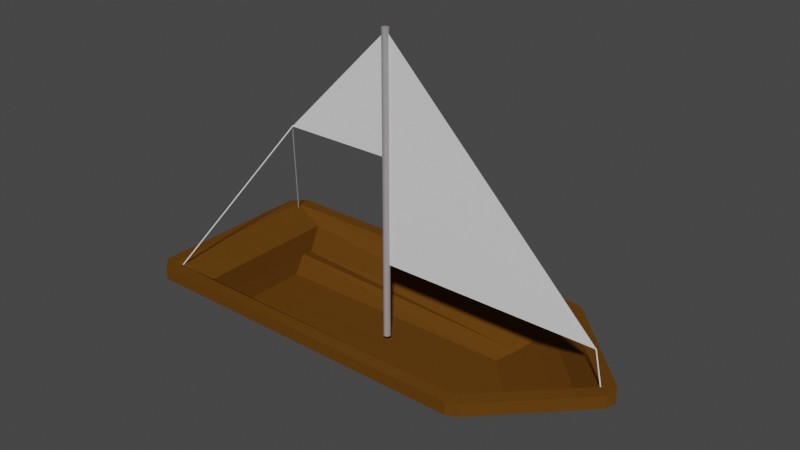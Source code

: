 # Source: boat.blend  (saved by Blender 2.91.10; exported with 4.5.12 LTS)
import bpy
from mathutils import Matrix  # noqa: F401  (used for matrix-valued properties, if any)

bpy.ops.wm.read_factory_settings(use_empty=True)
scene = bpy.context.scene
scene.name = 'Scene'

# ---- collections
col_collection = bpy.data.collections.new('Collection'); scene.collection.children.link(col_collection)

# ---- materials (node trees are filled in below, after node groups)
mat_mat_riau = bpy.data.materials.new('Matériau')
mat_mat_riau.use_transparent_shadow = False
mat_mat_riau_001 = bpy.data.materials.new('Matériau.001')
mat_mat_riau_001.use_transparent_shadow = False
mat_mat_riau_004 = bpy.data.materials.new('Matériau.004')
mat_mat_riau_004.use_transparent_shadow = False
mat_mat_riau_003 = bpy.data.materials.new('Matériau.003')
mat_mat_riau_003.use_transparent_shadow = False
mat_mat_riau_002 = bpy.data.materials.new('Matériau.002')
mat_mat_riau_002.use_transparent_shadow = False

# ---- material node trees
mat_mat_riau.use_nodes = True; mat_mat_riau.node_tree.nodes.clear()
_N = mat_mat_riau.node_tree.nodes; _L = mat_mat_riau.node_tree.links
n0 = _N.new('ShaderNodeBsdfPrincipled'); n0.name = 'Principled BSDF'; n0.location = (10, 300)
n0.distribution = 'GGX'
n0.subsurface_method = 'RANDOM_WALK_SKIN'
n0.inputs[0].default_value = (0.1201, 0.04883, 0.006456, 1.0)
n0.inputs[2].default_value = 1.0
n0.inputs[3].default_value = 1.45
n0.inputs[13].default_value = 0.0
n0.inputs[27].default_value = (0.0, 0.0, 0.0, 1.0)
n0.inputs[28].default_value = 1.0
n1 = _N.new('ShaderNodeOutputMaterial'); n1.name = 'Material Output'; n1.location = (300, 300)
_L.new(n0.outputs[0], n1.inputs[0])
n1.is_active_output = True
mat_mat_riau_001.use_nodes = True; mat_mat_riau_001.node_tree.nodes.clear()
_N = mat_mat_riau_001.node_tree.nodes; _L = mat_mat_riau_001.node_tree.links
n0 = _N.new('ShaderNodeBsdfPrincipled'); n0.name = 'Principled BSDF'; n0.location = (10, 300)
n0.distribution = 'GGX'
n0.subsurface_method = 'RANDOM_WALK_SKIN'
n0.inputs[0].default_value = (0.3259, 0.2936, 0.301, 1.0)
n0.inputs[3].default_value = 1.45
n0.inputs[27].default_value = (0.0, 0.0, 0.0, 1.0)
n0.inputs[28].default_value = 1.0
n1 = _N.new('ShaderNodeOutputMaterial'); n1.name = 'Material Output'; n1.location = (300, 300)
_L.new(n0.outputs[0], n1.inputs[0])
n1.is_active_output = True
mat_mat_riau_004.use_nodes = True; mat_mat_riau_004.node_tree.nodes.clear()
_N = mat_mat_riau_004.node_tree.nodes; _L = mat_mat_riau_004.node_tree.links
n0 = _N.new('ShaderNodeBsdfPrincipled'); n0.name = 'Principled BSDF'; n0.location = (10, 300)
n0.distribution = 'GGX'
n0.subsurface_method = 'RANDOM_WALK_SKIN'
n0.inputs[3].default_value = 1.45
n0.inputs[27].default_value = (0.0, 0.0, 0.0, 1.0)
n0.inputs[28].default_value = 1.0
n1 = _N.new('ShaderNodeOutputMaterial'); n1.name = 'Material Output'; n1.location = (300, 300)
_L.new(n0.outputs[0], n1.inputs[0])
n1.is_active_output = True
mat_mat_riau_003.use_nodes = True; mat_mat_riau_003.node_tree.nodes.clear()
_N = mat_mat_riau_003.node_tree.nodes; _L = mat_mat_riau_003.node_tree.links
n0 = _N.new('ShaderNodeBsdfPrincipled'); n0.name = 'Principled BSDF'; n0.location = (10, 300)
n0.distribution = 'GGX'
n0.subsurface_method = 'RANDOM_WALK_SKIN'
n0.inputs[3].default_value = 1.45
n0.inputs[27].default_value = (0.0, 0.0, 0.0, 1.0)
n0.inputs[28].default_value = 1.0
n1 = _N.new('ShaderNodeOutputMaterial'); n1.name = 'Material Output'; n1.location = (300, 300)
_L.new(n0.outputs[0], n1.inputs[0])
n1.is_active_output = True
mat_mat_riau_002.use_nodes = True; mat_mat_riau_002.node_tree.nodes.clear()
_N = mat_mat_riau_002.node_tree.nodes; _L = mat_mat_riau_002.node_tree.links
n0 = _N.new('ShaderNodeBsdfPrincipled'); n0.name = 'Principled BSDF'; n0.location = (10, 300)
n0.distribution = 'GGX'
n0.subsurface_method = 'RANDOM_WALK_SKIN'
n0.inputs[3].default_value = 1.45
n0.inputs[27].default_value = (0.0, 0.0, 0.0, 1.0)
n0.inputs[28].default_value = 1.0
n1 = _N.new('ShaderNodeOutputMaterial'); n1.name = 'Material Output'; n1.location = (300, 300)
_L.new(n0.outputs[0], n1.inputs[0])
n1.is_active_output = True

# ---- world
world_world = bpy.data.worlds.new('World'); scene.world = world_world
world_world.use_nodes = True; world_world.node_tree.nodes.clear()
_N = world_world.node_tree.nodes; _L = world_world.node_tree.links
n0 = _N.new('ShaderNodeOutputWorld'); n0.name = 'World Output'; n0.location = (300, 300)
n1 = _N.new('ShaderNodeBackground'); n1.name = 'Background'; n1.location = (10, 300)
n1.inputs[0].default_value = (0.05088, 0.05088, 0.05088, 1.0)
_L.new(n1.outputs[0], n0.inputs[0])
n0.is_active_output = True
world_world.color = (0.05088, 0.05088, 0.05088)
world_world.use_sun_shadow = False
world_world.sun_shadow_jitter_overblur = 0.0

# ---- meshes
me_plan = bpy.data.meshes.new('Plan')
me_plan.from_pydata([(-0.4666, -1.464, -0.684), (0.4666, -1.464, -0.684), (-0.4666, 1.561, -0.7087), (0.4666, 1.561, -0.7087), (-0.01943, 1.019, -1.255), (-0.01943, -1.019, -1.255), (0.01943, -1.019, -1.255), (0.01943, 1.019, -1.255), (-1.0, 2.0, -0.2246), (-1.0, -2.0, -0.2246), (1.0, -2.0, -0.2246), (1.0, 2.0, -0.2246), (1.048e-07, -1.906, -0.684), (-7.859e-08, 1.56, -0.7095), (1.351e-07, -3.0, -0.2246), (-5.971e-08, 2.001, -0.2246), (7.637e-08, -1.019, -1.255), (-7.637e-08, 1.019, -1.255), (-0.9993, 2.017, -0.07507), (-0.9993, -1.999, -0.07747), (0.0007154, -2.999, -0.07747), (1.001, -1.999, -0.07747), (1.001, 2.017, -0.07507), (0.0007152, 2.018, -0.07575), (-1.149, 2.001, -0.07747), (-1.149, -1.999, -0.07747), (-1.15, 2.0, -0.2246), (-1.15, -2.0, -0.2246), (1.151, -1.999, -0.07747), (1.151, 2.001, -0.07747), (1.15, -2.0, -0.2246), (1.15, 2.0, -0.2246), (-1.105, -2.105, -0.07747), (-1.106, -2.106, -0.2246), (-0.0205, -3.151, -0.1923), (-0.0205, -3.151, -0.2097), (0.02051, -3.151, -0.1923), (1.107, -2.105, -0.07747), (0.02051, -3.151, -0.2097), (1.106, -2.106, -0.2246), (0.0007152, 2.152, -0.07747), (-0.9993, 2.151, -0.07747), (-5.971e-08, 2.151, -0.2246), (-1.0, 2.15, -0.2246), (1.001, 2.151, -0.07747), (1.0, 2.15, -0.2246), (-0.1054, -3.105, -0.07747), (-0.1061, -3.106, -0.2246), (0.1068, -3.105, -0.07747), (0.1061, -3.106, -0.2246), (-0.5097, -1.51, -0.7397), (-0.5097, 1.51, -0.7397), (0.5097, -1.51, -0.7397), (0.5097, 1.51, -0.7397), (-6.804e-08, 1.51, -0.7397), (1.057e-07, -2.01, -0.7397), (-1.022, 2.0, -0.2452), (-1.022, -2.0, -0.2452), (-0.5314, 1.51, -0.7604), (-0.5314, -1.51, -0.7604), (-5.971e-08, 2.023, -0.2453), (-1.0, 2.022, -0.2453), (-0.5097, 1.531, -0.7604), (1.0, 2.022, -0.2453), (-6.804e-08, 1.532, -0.7604), (0.5097, 1.531, -0.7604), (1.022, -2.0, -0.2452), (1.022, 2.0, -0.2452), (0.5314, -1.51, -0.7604), (0.5314, 1.51, -0.7604), (-1.013, -2.013, -0.2487), (-0.01256, -3.013, -0.2487), (-0.01256, -2.022, -0.7639), (-0.5223, -1.522, -0.7639), (0.01256, -3.013, -0.2487), (1.013, -2.013, -0.2487), (0.01256, -2.022, -0.7639), (0.5223, -1.522, -0.7639), (-0.8564, 1.552, -0.1931), (-0.7231, 1.562, -0.5075), (-0.6, 1.561, -0.4808), (-0.6, -1.632, -0.5574), (-0.7333, -1.769, -0.4307), (-0.8667, -1.876, -0.3041), (1.283e-07, -2.736, -0.3041), (1.227e-07, -2.49, -0.4307), (1.149e-07, -2.213, -0.5574), (0.6, -1.632, -0.5574), (0.7333, -1.769, -0.4307), (0.8667, -1.876, -0.3041), (0.6, 1.561, -0.4808), (0.7436, 1.562, -0.5075), (0.8769, 1.552, -0.1931), (0.01026, 1.553, -0.1931), (0.01026, 1.562, -0.5075), (-6.556e-08, 1.56, -0.4809)], [], [(12, 13, 3, 1), (16, 6, 7, 17), (22, 11, 31, 29), (19, 9, 27, 25), (8, 15, 42, 43), (21, 10, 39, 37), (51, 8, 56, 58), (55, 50, 73, 72), (53, 52, 68, 69), (51, 54, 64, 62), (15, 8, 61, 60), (52, 55, 76, 77), (14, 9, 33, 47), (18, 8, 43, 41), (5, 16, 17, 4), (0, 2, 13, 12), (78, 83, 19, 18), (84, 89, 21, 20), (89, 92, 22, 21), (93, 78, 18, 23), (83, 84, 20, 19), (92, 93, 23, 22), (24, 25, 27, 26), (9, 8, 26, 27), (18, 19, 25, 24), (8, 18, 24, 26), (28, 29, 31, 30), (11, 10, 30, 31), (21, 22, 29, 28), (10, 21, 28, 30), (32, 46, 47, 33), (19, 20, 46, 32), (9, 19, 32, 33), (20, 14, 47, 46), (48, 37, 39, 49), (10, 14, 49, 39), (20, 21, 37, 48), (14, 20, 48, 49), (40, 41, 43, 42), (44, 40, 42, 45), (23, 18, 41, 40), (15, 11, 45, 42), (22, 23, 40, 44), (11, 22, 44, 45), (26, 24, 41, 43), (41, 24, 18), (8, 26, 43), (11, 45, 31), (22, 44, 29), (31, 29, 44, 45), (37, 21, 28), (39, 10, 30), (30, 28, 37, 39), (49, 47, 14), (46, 48, 20), (34, 35, 38, 36), (32, 19, 25), (33, 9, 27), (27, 25, 32, 33), (35, 34, 46, 47), (36, 38, 49, 48), (38, 35, 47, 49), (34, 36, 48, 46), (6, 16, 55, 52), (4, 17, 54, 51), (17, 7, 53, 54), (7, 6, 52, 53), (16, 5, 50, 55), (5, 4, 51, 50), (59, 58, 56, 57), (8, 9, 57, 56), (9, 50, 59, 57), (50, 51, 58, 59), (64, 65, 63, 60), (62, 64, 60, 61), (11, 15, 60, 63), (53, 11, 63, 65), (8, 51, 62, 61), (54, 53, 65, 64), (69, 68, 66, 67), (11, 53, 69, 67), (10, 11, 67, 66), (52, 10, 66, 68), (72, 73, 70, 71), (9, 14, 71, 70), (50, 9, 70, 73), (14, 55, 72, 71), (77, 76, 74, 75), (10, 52, 77, 75), (14, 10, 75, 74), (55, 14, 74, 76), (58, 62, 61, 56), (69, 65, 63, 67), (77, 68, 66, 75), (74, 71, 72, 76), (59, 73, 70, 57), (3, 13, 95, 90), (90, 95, 94, 91), (91, 94, 93, 92), (0, 12, 86, 81), (81, 86, 85, 82), (82, 85, 84, 83), (13, 2, 80, 95), (95, 80, 79, 94), (94, 79, 78, 93), (1, 3, 90, 87), (87, 90, 91, 88), (88, 91, 92, 89), (12, 1, 87, 86), (86, 87, 88, 85), (85, 88, 89, 84), (2, 0, 81, 80), (80, 81, 82, 79), (79, 82, 83, 78)])
_uv = me_plan.uv_layers.new(name='CarteUV')
_uv.uv.foreach_set('vector', [0.5, 0.02454, 0.5, 0.9755, 0.9561, 0.9699, 0.9561, 0.03006, 0.5, 0.4903, 0.5097, 0.4903, 0.5097, 0.5097, 0.5, 0.5097, 1.0, 1.0, 1.0, 1.0, 1.0, 1.0, 1.0, 1.0, 0.0, 0.0, 0.0, 0.0, 0.0, 0.0, 0.0, 0.0, 0.0, 1.0, 0.5, 1.0, 0.5, 1.0, 0.0, 1.0, 1.0, 0.0, 1.0, 0.0, 1.0, 0.0, 1.0, 0.0, 0.2451, 0.7549, 0.0, 1.0, 0.0, 1.0, 0.2451, 0.7549, 0.5, 0.2451, 0.2451, 0.2451, 0.2451, 0.2451, 0.5, 0.2451, 0.7549, 0.7549, 0.7549, 0.2451, 0.7549, 0.2451, 0.7549, 0.7549, 0.2451, 0.7549, 0.5, 0.7549, 0.5, 0.7549, 0.2451, 0.7549, 0.5, 1.0, 0.0, 1.0, 0.0, 1.0, 0.5, 1.0, 0.7549, 0.2451, 0.5, 0.2451, 0.5, 0.2451, 0.7549, 0.2451, 0.5, 0.0, 0.0, 0.0, 0.0, 0.0, 0.5, 0.0, 0.0, 1.0, 0.0, 1.0, 0.0, 1.0, 0.0, 1.0, 0.4903, 0.4903, 0.5, 0.4903, 0.5, 0.5097, 0.4903, 0.5097, 0.0439, 0.03006, 0.0439, 0.9699, 0.5, 0.9755, 0.5, 0.02454, 0.01098, 0.9925, 0.01098, 0.007514, 0.0, 0.0, 0.0, 1.0, 0.5, 0.006135, 0.989, 0.007514, 1.0, 0.0, 0.5, 0.0, 0.989, 0.007514, 0.989, 0.9925, 1.0, 1.0, 1.0, 0.0, 0.5, 0.9939, 0.01098, 0.9925, 0.0, 1.0, 0.5, 1.0, 0.01098, 0.007514, 0.5, 0.006135, 0.5, 0.0, 0.0, 0.0, 0.989, 0.9925, 0.5, 0.9939, 0.5, 1.0, 1.0, 1.0, 0.0, 1.0, 0.0, 0.0, 0.0, 0.0, 0.0, 1.0, 0.0, 0.0, 0.0, 1.0, 0.0, 1.0, 0.0, 0.0, 0.0, 1.0, 0.0, 0.0, 0.0, 0.0, 0.0, 1.0, 0.0, 1.0, 0.0, 1.0, 0.0, 1.0, 0.0, 1.0, 1.0, 0.0, 1.0, 1.0, 1.0, 1.0, 1.0, 0.0, 1.0, 1.0, 1.0, 0.0, 1.0, 0.0, 1.0, 1.0, 1.0, 0.0, 1.0, 1.0, 1.0, 1.0, 1.0, 0.0, 1.0, 0.0, 1.0, 0.0, 1.0, 0.0, 1.0, 0.0, 0.0, 0.0, 0.5, 0.0, 0.5, 0.0, 0.0, 0.0, 0.0, 0.0, 0.5, 0.0, 0.5, 0.0, 0.0, 0.0, 0.0, 0.0, 0.0, 0.0, 0.0, 0.0, 0.0, 0.0, 0.5, 0.0, 0.5, 0.0, 0.5, 0.0, 0.5, 0.0, 0.5, 0.0, 1.0, 0.0, 1.0, 0.0, 0.5, 0.0, 1.0, 0.0, 0.5, 0.0, 0.5, 0.0, 1.0, 0.0, 0.5, 0.0, 1.0, 0.0, 1.0, 0.0, 0.5, 0.0, 0.5, 0.0, 0.5, 0.0, 0.5, 0.0, 0.5, 0.0, 0.5, 1.0, 0.0, 1.0, 0.0, 1.0, 0.5, 1.0, 1.0, 1.0, 0.5, 1.0, 0.5, 1.0, 1.0, 1.0, 0.5, 1.0, 0.0, 1.0, 0.0, 1.0, 0.5, 1.0, 0.5, 1.0, 1.0, 1.0, 1.0, 1.0, 0.5, 1.0, 1.0, 1.0, 0.5, 1.0, 0.5, 1.0, 1.0, 1.0, 1.0, 1.0, 1.0, 1.0, 1.0, 1.0, 1.0, 1.0, 0.0, 1.0, 0.0, 1.0, 0.0, 1.0, 0.0, 1.0, 0.0, 0.0, 0.0, 0.0, 0.0, 0.0, 0.0, 0.0, 0.0, 0.0, 0.0, 0.0, 1.0, 1.0, 1.0, 1.0, 1.0, 1.0, 1.0, 1.0, 1.0, 1.0, 1.0, 1.0, 1.0, 1.0, 1.0, 1.0, 1.0, 1.0, 1.0, 1.0, 1.0, 0.0, 1.0, 0.0, 1.0, 0.0, 1.0, 0.0, 1.0, 0.0, 1.0, 0.0, 1.0, 0.0, 1.0, 0.0, 1.0, 0.0, 1.0, 0.0, 0.5, 0.0, 0.5, 0.0, 0.5, 0.0, 0.5, 0.0, 0.5, 0.0, 0.5, 0.0, 0.5, 0.0, 0.5, 0.0, 0.5, 0.0, 0.5, 0.0, 0.0, 0.0, 0.0, 0.0, 0.0, 0.0, 0.0, 0.0, 0.0, 0.0, 0.0, 0.0, 0.0, 0.0, 0.0, 0.0, 0.0, 0.0, 0.0, 0.0, 0.5, 0.0, 0.5, 0.0, 0.5, 0.0, 0.5, 0.0, 0.5, 0.0, 0.5, 0.0, 0.5, 0.0, 0.5, 0.0, 0.5, 0.0, 0.5, 0.0, 0.5, 0.0, 0.5, 0.0, 0.5, 0.0, 0.5, 0.0, 0.5, 0.0, 0.5, 0.0, 0.5097, 0.4903, 0.5, 0.4903, 0.5, 0.2451, 0.7549, 0.2451, 0.4903, 0.5097, 0.5, 0.5097, 0.5, 0.7549, 0.2451, 0.7549, 0.5, 0.5097, 0.5097, 0.5097, 0.7549, 0.7549, 0.5, 0.7549, 0.5097, 0.5097, 0.5097, 0.4903, 0.7549, 0.2451, 0.7549, 0.7549, 0.5, 0.4903, 0.4903, 0.4903, 0.2451, 0.2451, 0.5, 0.2451, 0.4903, 0.4903, 0.4903, 0.5097, 0.2451, 0.7549, 0.2451, 0.2451, 0.2451, 0.2451, 0.2451, 0.7549, 0.0, 1.0, 0.0, 0.0, 0.0, 1.0, 0.0, 0.0, 0.0, 0.0, 0.0, 1.0, 0.0, 0.0, 0.2451, 0.2451, 0.2451, 0.2451, 0.0, 0.0, 0.2451, 0.2451, 0.2451, 0.7549, 0.2451, 0.7549, 0.2451, 0.2451, 0.5, 0.7549, 0.7549, 0.7549, 1.0, 1.0, 0.5, 1.0, 0.2451, 0.7549, 0.5, 0.7549, 0.5, 1.0, 0.0, 1.0, 1.0, 1.0, 0.5, 1.0, 0.5, 1.0, 1.0, 1.0, 0.7549, 0.7549, 1.0, 1.0, 1.0, 1.0, 0.7549, 0.7549, 0.0, 1.0, 0.2451, 0.7549, 0.2451, 0.7549, 0.0, 1.0, 0.5, 0.7549, 0.7549, 0.7549, 0.7549, 0.7549, 0.5, 0.7549, 0.7549, 0.7549, 0.7549, 0.2451, 1.0, 0.0, 1.0, 1.0, 1.0, 1.0, 0.7549, 0.7549, 0.7549, 0.7549, 1.0, 1.0, 1.0, 0.0, 1.0, 1.0, 1.0, 1.0, 1.0, 0.0, 0.7549, 0.2451, 1.0, 0.0, 1.0, 0.0, 0.7549, 0.2451, 0.5, 0.2451, 0.2451, 0.2451, 0.0, 0.0, 0.5, 0.0, 0.0, 0.0, 0.5, 0.0, 0.5, 0.0, 0.0, 0.0, 0.2451, 0.2451, 0.0, 0.0, 0.0, 0.0, 0.2451, 0.2451, 0.5, 0.0, 0.5, 0.2451, 0.5, 0.2451, 0.5, 0.0, 0.7549, 0.2451, 0.5, 0.2451, 0.5, 0.0, 1.0, 0.0, 1.0, 0.0, 0.7549, 0.2451, 0.7549, 0.2451, 1.0, 0.0, 0.5, 0.0, 1.0, 0.0, 1.0, 0.0, 0.5, 0.0, 0.5, 0.2451, 0.5, 0.0, 0.5, 0.0, 0.5, 0.2451, 0.2451, 0.7549, 0.2451, 0.7549, 0.0, 1.0, 0.0, 1.0, 0.7549, 0.7549, 0.7549, 0.7549, 1.0, 1.0, 1.0, 1.0, 0.7549, 0.2451, 0.7549, 0.2451, 1.0, 0.0, 1.0, 0.0, 0.5, 0.0, 0.5, 0.0, 0.5, 0.2451, 0.5, 0.2451, 0.2451, 0.2451, 0.2451, 0.2451, 0.0, 0.0, 0.0, 0.0, 0.9561, 0.9699, 0.5, 0.9755, 0.5, 0.9816, 0.9671, 0.9775, 0.9671, 0.9775, 0.5, 0.9816, 0.5, 0.9877, 0.978, 0.985, 0.978, 0.985, 0.5, 0.9877, 0.5, 0.9939, 0.989, 0.9925, 0.0439, 0.03006, 0.5, 0.02454, 0.5, 0.01841, 0.03293, 0.02254, 0.03293, 0.02254, 0.5, 0.01841, 0.5, 0.01227, 0.02195, 0.01503, 0.02195, 0.01503, 0.5, 0.01227, 0.5, 0.006135, 0.01098, 0.007514, 0.5, 0.9755, 0.0439, 0.9699, 0.03293, 0.9775, 0.5, 0.9816, 0.5, 0.9816, 0.03293, 0.9775, 0.02195, 0.985, 0.5, 0.9877, 0.5, 0.9877, 0.02195, 0.985, 0.01098, 0.9925, 0.5, 0.9939, 0.9561, 0.03006, 0.9561, 0.9699, 0.9671, 0.9775, 0.9671, 0.02254, 0.9671, 0.02254, 0.9671, 0.9775, 0.978, 0.985, 0.978, 0.01503, 0.978, 0.01503, 0.978, 0.985, 0.989, 0.9925, 0.989, 0.007514, 0.5, 0.02454, 0.9561, 0.03006, 0.9671, 0.02254, 0.5, 0.01841, 0.5, 0.01841, 0.9671, 0.02254, 0.978, 0.01503, 0.5, 0.01227, 0.5, 0.01227, 0.978, 0.01503, 0.989, 0.007514, 0.5, 0.006135, 0.0439, 0.9699, 0.0439, 0.03006, 0.03293, 0.02254, 0.03293, 0.9775, 0.03293, 0.9775, 0.03293, 0.02254, 0.02195, 0.01503, 0.02195, 0.985, 0.02195, 0.985, 0.02195, 0.01503, 0.01098, 0.007514, 0.01098, 0.9925])
me_plan.materials.append(mat_mat_riau)
me_plan.update()
me_cylindre = bpy.data.meshes.new('Cylindre')
me_cylindre.from_pydata([(0.0, 1.0, -1.0), (0.0, 1.0, 84.67), (0.1951, 0.9808, -1.0), (0.1951, 0.9808, 84.67), (0.3827, 0.9239, -1.0), (0.3827, 0.9239, 84.67), (0.5556, 0.8315, -1.0), (0.5556, 0.8315, 84.67), (0.7071, 0.7071, -1.0), (0.7071, 0.7071, 84.67), (0.8315, 0.5556, -1.0), (0.8315, 0.5556, 84.67), (0.9239, 0.3827, -1.0), (0.9239, 0.3827, 84.67), (0.9808, 0.1951, -1.0), (0.9808, 0.1951, 84.67), (1.0, 0.0, -1.0), (1.0, 0.0, 84.67), (0.9808, -0.1951, -1.0), (0.9808, -0.1951, 84.67), (0.9239, -0.3827, -1.0), (0.9239, -0.3827, 84.67), (0.8315, -0.5556, -1.0), (0.8315, -0.5556, 84.67), (0.7071, -0.7071, -1.0), (0.7071, -0.7071, 84.67), (0.5556, -0.8315, -1.0), (0.5556, -0.8315, 84.67), (0.3827, -0.9239, -1.0), (0.3827, -0.9239, 84.67), (0.1951, -0.9808, -1.0), (0.1951, -0.9808, 84.67), (0.0, -1.0, -1.0), (0.0, -1.0, 84.67), (-0.1951, -0.9808, -1.0), (-0.1951, -0.9808, 84.67), (-0.3827, -0.9239, -1.0), (-0.3827, -0.9239, 84.67), (-0.5556, -0.8315, -1.0), (-0.5556, -0.8315, 84.67), (-0.7071, -0.7071, -1.0), (-0.7071, -0.7071, 84.67), (-0.8315, -0.5556, -1.0), (-0.8315, -0.5556, 84.67), (-0.9239, -0.3827, -1.0), (-0.9239, -0.3827, 84.67), (-0.9808, -0.1951, -1.0), (-0.9808, -0.1951, 84.67), (-1.0, 0.0, -1.0), (-1.0, 0.0, 84.67), (-0.9808, 0.1951, -1.0), (-0.9808, 0.1951, 84.67), (-0.9239, 0.3827, -1.0), (-0.9239, 0.3827, 84.67), (-0.8315, 0.5556, -1.0), (-0.8315, 0.5556, 84.67), (-0.7071, 0.7071, -1.0), (-0.7071, 0.7071, 84.67), (-0.5556, 0.8315, -1.0), (-0.5556, 0.8315, 84.67), (-0.3827, 0.9239, -1.0), (-0.3827, 0.9239, 84.67), (-0.1951, 0.9808, -1.0), (-0.1951, 0.9808, 84.67)], [], [(0, 1, 3, 2), (2, 3, 5, 4), (4, 5, 7, 6), (6, 7, 9, 8), (8, 9, 11, 10), (10, 11, 13, 12), (12, 13, 15, 14), (14, 15, 17, 16), (16, 17, 19, 18), (18, 19, 21, 20), (20, 21, 23, 22), (22, 23, 25, 24), (24, 25, 27, 26), (26, 27, 29, 28), (28, 29, 31, 30), (30, 31, 33, 32), (32, 33, 35, 34), (34, 35, 37, 36), (36, 37, 39, 38), (38, 39, 41, 40), (40, 41, 43, 42), (42, 43, 45, 44), (44, 45, 47, 46), (46, 47, 49, 48), (48, 49, 51, 50), (50, 51, 53, 52), (52, 53, 55, 54), (54, 55, 57, 56), (56, 57, 59, 58), (58, 59, 61, 60), (3, 1, 63, 61, 59, 57, 55, 53, 51, 49, 47, 45, 43, 41, 39, 37, 35, 33, 31, 29, 27, 25, 23, 21, 19, 17, 15, 13, 11, 9, 7, 5), (60, 61, 63, 62), (62, 63, 1, 0), (0, 2, 4, 6, 8, 10, 12, 14, 16, 18, 20, 22, 24, 26, 28, 30, 32, 34, 36, 38, 40, 42, 44, 46, 48, 50, 52, 54, 56, 58, 60, 62)])
_uv = me_cylindre.uv_layers.new(name='CarteUV')
_uv.uv.foreach_set('vector', [1.0, 0.5, 1.0, 1.0, 0.9688, 1.0, 0.9688, 0.5, 0.9688, 0.5, 0.9688, 1.0, 0.9375, 1.0, 0.9375, 0.5, 0.9375, 0.5, 0.9375, 1.0, 0.9062, 1.0, 0.9062, 0.5, 0.9062, 0.5, 0.9062, 1.0, 0.875, 1.0, 0.875, 0.5, 0.875, 0.5, 0.875, 1.0, 0.8438, 1.0, 0.8438, 0.5, 0.8438, 0.5, 0.8438, 1.0, 0.8125, 1.0, 0.8125, 0.5, 0.8125, 0.5, 0.8125, 1.0, 0.7812, 1.0, 0.7812, 0.5, 0.7812, 0.5, 0.7812, 1.0, 0.75, 1.0, 0.75, 0.5, 0.75, 0.5, 0.75, 1.0, 0.7188, 1.0, 0.7188, 0.5, 0.7188, 0.5, 0.7188, 1.0, 0.6875, 1.0, 0.6875, 0.5, 0.6875, 0.5, 0.6875, 1.0, 0.6562, 1.0, 0.6562, 0.5, 0.6562, 0.5, 0.6562, 1.0, 0.625, 1.0, 0.625, 0.5, 0.625, 0.5, 0.625, 1.0, 0.5938, 1.0, 0.5938, 0.5, 0.5938, 0.5, 0.5938, 1.0, 0.5625, 1.0, 0.5625, 0.5, 0.5625, 0.5, 0.5625, 1.0, 0.5312, 1.0, 0.5312, 0.5, 0.5312, 0.5, 0.5312, 1.0, 0.5, 1.0, 0.5, 0.5, 0.5, 0.5, 0.5, 1.0, 0.4688, 1.0, 0.4688, 0.5, 0.4688, 0.5, 0.4688, 1.0, 0.4375, 1.0, 0.4375, 0.5, 0.4375, 0.5, 0.4375, 1.0, 0.4062, 1.0, 0.4062, 0.5, 0.4062, 0.5, 0.4062, 1.0, 0.375, 1.0, 0.375, 0.5, 0.375, 0.5, 0.375, 1.0, 0.3438, 1.0, 0.3438, 0.5, 0.3438, 0.5, 0.3438, 1.0, 0.3125, 1.0, 0.3125, 0.5, 0.3125, 0.5, 0.3125, 1.0, 0.2812, 1.0, 0.2812, 0.5, 0.2812, 0.5, 0.2812, 1.0, 0.25, 1.0, 0.25, 0.5, 0.25, 0.5, 0.25, 1.0, 0.2188, 1.0, 0.2188, 0.5, 0.2188, 0.5, 0.2188, 1.0, 0.1875, 1.0, 0.1875, 0.5, 0.1875, 0.5, 0.1875, 1.0, 0.1562, 1.0, 0.1562, 0.5, 0.1562, 0.5, 0.1562, 1.0, 0.125, 1.0, 0.125, 0.5, 0.125, 0.5, 0.125, 1.0, 0.09375, 1.0, 0.09375, 0.5, 0.09375, 0.5, 0.09375, 1.0, 0.0625, 1.0, 0.0625, 0.5, 0.2968, 0.4854, 0.25, 0.49, 0.2032, 0.4854, 0.1582, 0.4717, 0.1167, 0.4496, 0.08029, 0.4197, 0.05045, 0.3833, 0.02827, 0.3418, 0.01461, 0.2968, 0.01, 0.25, 0.01461, 0.2032, 0.02827, 0.1582, 0.05045, 0.1167, 0.08029, 0.08029, 0.1167, 0.05045, 0.1582, 0.02827, 0.2032, 0.01461, 0.25, 0.01, 0.2968, 0.01461, 0.3418, 0.02827, 0.3833, 0.05045, 0.4197, 0.08029, 0.4496, 0.1167, 0.4717, 0.1582, 0.4854, 0.2032, 0.49, 0.25, 0.4854, 0.2968, 0.4717, 0.3418, 0.4496, 0.3833, 0.4197, 0.4197, 0.3833, 0.4496, 0.3418, 0.4717, 0.0625, 0.5, 0.0625, 1.0, 0.03125, 1.0, 0.03125, 0.5, 0.03125, 0.5, 0.03125, 1.0, 0.0, 1.0, 0.0, 0.5, 0.75, 0.49, 0.7968, 0.4854, 0.8418, 0.4717, 0.8833, 0.4496, 0.9197, 0.4197, 0.9496, 0.3833, 0.9717, 0.3418, 0.9854, 0.2968, 0.99, 0.25, 0.9854, 0.2032, 0.9717, 0.1582, 0.9496, 0.1167, 0.9197, 0.08029, 0.8833, 0.05045, 0.8418, 0.02827, 0.7968, 0.01461, 0.75, 0.01, 0.7032, 0.01461, 0.6582, 0.02827, 0.6167, 0.05045, 0.5803, 0.08029, 0.5504, 0.1167, 0.5283, 0.1582, 0.5146, 0.2032, 0.51, 0.25, 0.5146, 0.2968, 0.5283, 0.3418, 0.5504, 0.3833, 0.5803, 0.4197, 0.6167, 0.4496, 0.6582, 0.4717, 0.7032, 0.4854])
me_cylindre.materials.append(mat_mat_riau_001)
me_cylindre.update()
me_plan_001 = bpy.data.meshes.new('Plan.001')
me_plan_001.from_pydata([(-1.0, -1.0, 0.0), (1.0, -1.0, 0.0), (-1.0, 1.0, 0.0)], [], [(2, 1, 0)])
_uv = me_plan_001.uv_layers.new(name='CarteUV')
_uv.uv.foreach_set('vector', [0.0, 0.0, 0.0, 0.0, 0.0, 0.0])
me_plan_001.update()
me_plan_002 = bpy.data.meshes.new('Plan.002')
me_plan_002.from_pydata([(-1.0, -1.0, 0.0), (1.0, -1.0, 0.0), (-1.0, 1.0, 0.0)], [], [(2, 1, 0)])
_uv = me_plan_002.uv_layers.new(name='CarteUV')
_uv.uv.foreach_set('vector', [0.0, 0.0, 0.0, 0.0, 0.0, 0.0])
me_plan_002.update()
me_cylindre_002 = bpy.data.meshes.new('Cylindre.002')
me_cylindre_002.from_pydata([(0.0, 0.5, -4.193), (-0.09747, 0.5, 33.3), (0.09755, 0.4904, -4.193), (7.173e-05, 0.4904, 33.3), (0.1913, 0.4619, -4.193), (0.09387, 0.4619, 33.3), (0.2778, 0.4157, -4.193), (0.1803, 0.4157, 33.3), (0.3536, 0.3536, -4.193), (0.2561, 0.3536, 33.3), (0.4157, 0.2778, -4.193), (0.3183, 0.2778, 33.3), (0.4619, 0.1913, -4.193), (0.3645, 0.1913, 33.3), (0.4904, 0.09755, -4.193), (0.3929, 0.09755, 33.3), (0.5, 0.0, -4.193), (0.4025, 0.0, 33.3), (0.4904, -0.09755, -4.193), (0.3929, -0.09755, 33.3), (0.4619, -0.1913, -4.193), (0.3645, -0.1913, 33.3), (0.4157, -0.2778, -4.193), (0.3183, -0.2778, 33.3), (0.3536, -0.3536, -4.193), (0.2561, -0.3536, 33.3), (0.2778, -0.4157, -4.193), (0.1803, -0.4157, 33.3), (0.1913, -0.4619, -4.193), (0.09387, -0.4619, 33.3), (0.09755, -0.4904, -4.193), (7.173e-05, -0.4904, 33.3), (0.0, -0.5, -4.193), (-0.09747, -0.5, 33.3), (-0.09755, -0.4904, -4.193), (-0.195, -0.4904, 33.3), (-0.1913, -0.4619, -4.193), (-0.2888, -0.4619, 33.3), (-0.2778, -0.4157, -4.193), (-0.3753, -0.4157, 33.3), (-0.3536, -0.3536, -4.193), (-0.451, -0.3536, 33.3), (-0.4157, -0.2778, -4.193), (-0.5132, -0.2778, 33.3), (-0.4619, -0.1913, -4.193), (-0.5594, -0.1913, 33.3), (-0.4904, -0.09755, -4.193), (-0.5879, -0.09755, 33.3), (-0.5, 0.0, -4.193), (-0.5975, 0.0, 33.3), (-0.4904, 0.09755, -4.193), (-0.5879, 0.09755, 33.3), (-0.4619, 0.1913, -4.193), (-0.5594, 0.1913, 33.3), (-0.4157, 0.2778, -4.193), (-0.5132, 0.2778, 33.3), (-0.3536, 0.3536, -4.193), (-0.451, 0.3536, 33.3), (-0.2778, 0.4157, -4.193), (-0.3753, 0.4157, 33.3), (-0.1913, 0.4619, -4.193), (-0.2888, 0.4619, 33.3), (-0.09755, 0.4904, -4.193), (-0.195, 0.4904, 33.3)], [], [(0, 1, 3, 2), (2, 3, 5, 4), (4, 5, 7, 6), (6, 7, 9, 8), (8, 9, 11, 10), (10, 11, 13, 12), (12, 13, 15, 14), (14, 15, 17, 16), (16, 17, 19, 18), (18, 19, 21, 20), (20, 21, 23, 22), (22, 23, 25, 24), (24, 25, 27, 26), (26, 27, 29, 28), (28, 29, 31, 30), (30, 31, 33, 32), (32, 33, 35, 34), (34, 35, 37, 36), (36, 37, 39, 38), (38, 39, 41, 40), (40, 41, 43, 42), (42, 43, 45, 44), (44, 45, 47, 46), (46, 47, 49, 48), (48, 49, 51, 50), (50, 51, 53, 52), (52, 53, 55, 54), (54, 55, 57, 56), (56, 57, 59, 58), (58, 59, 61, 60), (3, 1, 63, 61, 59, 57, 55, 53, 51, 49, 47, 45, 43, 41, 39, 37, 35, 33, 31, 29, 27, 25, 23, 21, 19, 17, 15, 13, 11, 9, 7, 5), (60, 61, 63, 62), (62, 63, 1, 0), (0, 2, 4, 6, 8, 10, 12, 14, 16, 18, 20, 22, 24, 26, 28, 30, 32, 34, 36, 38, 40, 42, 44, 46, 48, 50, 52, 54, 56, 58, 60, 62)])
_uv = me_cylindre_002.uv_layers.new(name='CarteUV')
_uv.uv.foreach_set('vector', [1.0, 0.5, 1.0, 1.0, 0.9688, 1.0, 0.9688, 0.5, 0.9688, 0.5, 0.9688, 1.0, 0.9375, 1.0, 0.9375, 0.5, 0.9375, 0.5, 0.9375, 1.0, 0.9062, 1.0, 0.9062, 0.5, 0.9062, 0.5, 0.9062, 1.0, 0.875, 1.0, 0.875, 0.5, 0.875, 0.5, 0.875, 1.0, 0.8438, 1.0, 0.8438, 0.5, 0.8438, 0.5, 0.8438, 1.0, 0.8125, 1.0, 0.8125, 0.5, 0.8125, 0.5, 0.8125, 1.0, 0.7812, 1.0, 0.7812, 0.5, 0.7812, 0.5, 0.7812, 1.0, 0.75, 1.0, 0.75, 0.5, 0.75, 0.5, 0.75, 1.0, 0.7188, 1.0, 0.7188, 0.5, 0.7188, 0.5, 0.7188, 1.0, 0.6875, 1.0, 0.6875, 0.5, 0.6875, 0.5, 0.6875, 1.0, 0.6562, 1.0, 0.6562, 0.5, 0.6562, 0.5, 0.6562, 1.0, 0.625, 1.0, 0.625, 0.5, 0.625, 0.5, 0.625, 1.0, 0.5938, 1.0, 0.5938, 0.5, 0.5938, 0.5, 0.5938, 1.0, 0.5625, 1.0, 0.5625, 0.5, 0.5625, 0.5, 0.5625, 1.0, 0.5312, 1.0, 0.5312, 0.5, 0.5312, 0.5, 0.5312, 1.0, 0.5, 1.0, 0.5, 0.5, 0.5, 0.5, 0.5, 1.0, 0.4688, 1.0, 0.4688, 0.5, 0.4688, 0.5, 0.4688, 1.0, 0.4375, 1.0, 0.4375, 0.5, 0.4375, 0.5, 0.4375, 1.0, 0.4062, 1.0, 0.4062, 0.5, 0.4062, 0.5, 0.4062, 1.0, 0.375, 1.0, 0.375, 0.5, 0.375, 0.5, 0.375, 1.0, 0.3438, 1.0, 0.3438, 0.5, 0.3438, 0.5, 0.3438, 1.0, 0.3125, 1.0, 0.3125, 0.5, 0.3125, 0.5, 0.3125, 1.0, 0.2812, 1.0, 0.2812, 0.5, 0.2812, 0.5, 0.2812, 1.0, 0.25, 1.0, 0.25, 0.5, 0.25, 0.5, 0.25, 1.0, 0.2188, 1.0, 0.2188, 0.5, 0.2188, 0.5, 0.2188, 1.0, 0.1875, 1.0, 0.1875, 0.5, 0.1875, 0.5, 0.1875, 1.0, 0.1562, 1.0, 0.1562, 0.5, 0.1562, 0.5, 0.1562, 1.0, 0.125, 1.0, 0.125, 0.5, 0.125, 0.5, 0.125, 1.0, 0.09375, 1.0, 0.09375, 0.5, 0.09375, 0.5, 0.09375, 1.0, 0.0625, 1.0, 0.0625, 0.5, 0.2968, 0.4854, 0.25, 0.49, 0.2032, 0.4854, 0.1582, 0.4717, 0.1167, 0.4496, 0.08029, 0.4197, 0.05045, 0.3833, 0.02827, 0.3418, 0.01461, 0.2968, 0.01, 0.25, 0.01461, 0.2032, 0.02827, 0.1582, 0.05045, 0.1167, 0.08029, 0.08029, 0.1167, 0.05045, 0.1582, 0.02827, 0.2032, 0.01461, 0.25, 0.01, 0.2968, 0.01461, 0.3418, 0.02827, 0.3833, 0.05045, 0.4197, 0.08029, 0.4496, 0.1167, 0.4717, 0.1582, 0.4854, 0.2032, 0.49, 0.25, 0.4854, 0.2968, 0.4717, 0.3418, 0.4496, 0.3833, 0.4197, 0.4197, 0.3833, 0.4496, 0.3418, 0.4717, 0.0625, 0.5, 0.0625, 1.0, 0.03125, 1.0, 0.03125, 0.5, 0.03125, 0.5, 0.03125, 1.0, 0.0, 1.0, 0.0, 0.5, 0.75, 0.49, 0.7968, 0.4854, 0.8418, 0.4717, 0.8833, 0.4496, 0.9197, 0.4197, 0.9496, 0.3833, 0.9717, 0.3418, 0.9854, 0.2968, 0.99, 0.25, 0.9854, 0.2032, 0.9717, 0.1582, 0.9496, 0.1167, 0.9197, 0.08029, 0.8833, 0.05045, 0.8418, 0.02827, 0.7968, 0.01461, 0.75, 0.01, 0.7032, 0.01461, 0.6582, 0.02827, 0.6167, 0.05045, 0.5803, 0.08029, 0.5504, 0.1167, 0.5283, 0.1582, 0.5146, 0.2032, 0.51, 0.25, 0.5146, 0.2968, 0.5283, 0.3418, 0.5504, 0.3833, 0.5803, 0.4197, 0.6167, 0.4496, 0.6582, 0.4717, 0.7032, 0.4854])
me_cylindre_002.materials.append(mat_mat_riau_004)
me_cylindre_002.update()
me_cylindre_003 = bpy.data.meshes.new('Cylindre.003')
me_cylindre_003.from_pydata([(0.0, 0.5, -137.2), (-0.09747, 0.5, 33.3), (0.09755, 0.4904, -137.2), (7.173e-05, 0.4904, 33.3), (0.1913, 0.4619, -137.2), (0.09387, 0.4619, 33.3), (0.2778, 0.4157, -137.2), (0.1803, 0.4157, 33.3), (0.3536, 0.3536, -137.2), (0.2561, 0.3536, 33.3), (0.4157, 0.2778, -137.2), (0.3183, 0.2778, 33.3), (0.4619, 0.1913, -137.2), (0.3645, 0.1913, 33.3), (0.4904, 0.09754, -137.2), (0.3929, 0.09755, 33.3), (0.5, -2.384e-07, -137.2), (0.4025, 0.0, 33.3), (0.4904, -0.09755, -137.2), (0.3929, -0.09755, 33.3), (0.4619, -0.1913, -137.2), (0.3645, -0.1913, 33.3), (0.4157, -0.2778, -137.2), (0.3183, -0.2778, 33.3), (0.3536, -0.3536, -137.2), (0.2561, -0.3536, 33.3), (0.2778, -0.4157, -137.2), (0.1803, -0.4157, 33.3), (0.1913, -0.4619, -137.2), (0.09387, -0.4619, 33.3), (0.09755, -0.4904, -137.2), (7.173e-05, -0.4904, 33.3), (0.0, -0.5, -137.2), (-0.09747, -0.5, 33.3), (-0.09755, -0.4904, -137.2), (-0.195, -0.4904, 33.3), (-0.1913, -0.4619, -137.2), (-0.2888, -0.4619, 33.3), (-0.2778, -0.4157, -137.2), (-0.3753, -0.4157, 33.3), (-0.3536, -0.3536, -137.2), (-0.451, -0.3536, 33.3), (-0.4157, -0.2778, -137.2), (-0.5132, -0.2778, 33.3), (-0.4619, -0.1913, -137.2), (-0.5594, -0.1913, 33.3), (-0.4904, -0.09755, -137.2), (-0.5879, -0.09755, 33.3), (-0.5, -2.384e-07, -137.2), (-0.5975, 0.0, 33.3), (-0.4904, 0.09754, -137.2), (-0.5879, 0.09755, 33.3), (-0.4619, 0.1913, -137.2), (-0.5594, 0.1913, 33.3), (-0.4157, 0.2778, -137.2), (-0.5132, 0.2778, 33.3), (-0.3536, 0.3536, -137.2), (-0.451, 0.3536, 33.3), (-0.2778, 0.4157, -137.2), (-0.3753, 0.4157, 33.3), (-0.1913, 0.4619, -137.2), (-0.2888, 0.4619, 33.3), (-0.09755, 0.4904, -137.2), (-0.195, 0.4904, 33.3)], [], [(0, 1, 3, 2), (2, 3, 5, 4), (4, 5, 7, 6), (6, 7, 9, 8), (8, 9, 11, 10), (10, 11, 13, 12), (12, 13, 15, 14), (14, 15, 17, 16), (16, 17, 19, 18), (18, 19, 21, 20), (20, 21, 23, 22), (22, 23, 25, 24), (24, 25, 27, 26), (26, 27, 29, 28), (28, 29, 31, 30), (30, 31, 33, 32), (32, 33, 35, 34), (34, 35, 37, 36), (36, 37, 39, 38), (38, 39, 41, 40), (40, 41, 43, 42), (42, 43, 45, 44), (44, 45, 47, 46), (46, 47, 49, 48), (48, 49, 51, 50), (50, 51, 53, 52), (52, 53, 55, 54), (54, 55, 57, 56), (56, 57, 59, 58), (58, 59, 61, 60), (3, 1, 63, 61, 59, 57, 55, 53, 51, 49, 47, 45, 43, 41, 39, 37, 35, 33, 31, 29, 27, 25, 23, 21, 19, 17, 15, 13, 11, 9, 7, 5), (60, 61, 63, 62), (62, 63, 1, 0), (0, 2, 4, 6, 8, 10, 12, 14, 16, 18, 20, 22, 24, 26, 28, 30, 32, 34, 36, 38, 40, 42, 44, 46, 48, 50, 52, 54, 56, 58, 60, 62)])
_uv = me_cylindre_003.uv_layers.new(name='CarteUV')
_uv.uv.foreach_set('vector', [1.0, 0.5, 1.0, 1.0, 0.9688, 1.0, 0.9688, 0.5, 0.9688, 0.5, 0.9688, 1.0, 0.9375, 1.0, 0.9375, 0.5, 0.9375, 0.5, 0.9375, 1.0, 0.9062, 1.0, 0.9062, 0.5, 0.9062, 0.5, 0.9062, 1.0, 0.875, 1.0, 0.875, 0.5, 0.875, 0.5, 0.875, 1.0, 0.8438, 1.0, 0.8438, 0.5, 0.8438, 0.5, 0.8438, 1.0, 0.8125, 1.0, 0.8125, 0.5, 0.8125, 0.5, 0.8125, 1.0, 0.7812, 1.0, 0.7812, 0.5, 0.7812, 0.5, 0.7812, 1.0, 0.75, 1.0, 0.75, 0.5, 0.75, 0.5, 0.75, 1.0, 0.7188, 1.0, 0.7188, 0.5, 0.7188, 0.5, 0.7188, 1.0, 0.6875, 1.0, 0.6875, 0.5, 0.6875, 0.5, 0.6875, 1.0, 0.6562, 1.0, 0.6562, 0.5, 0.6562, 0.5, 0.6562, 1.0, 0.625, 1.0, 0.625, 0.5, 0.625, 0.5, 0.625, 1.0, 0.5938, 1.0, 0.5938, 0.5, 0.5938, 0.5, 0.5938, 1.0, 0.5625, 1.0, 0.5625, 0.5, 0.5625, 0.5, 0.5625, 1.0, 0.5312, 1.0, 0.5312, 0.5, 0.5312, 0.5, 0.5312, 1.0, 0.5, 1.0, 0.5, 0.5, 0.5, 0.5, 0.5, 1.0, 0.4688, 1.0, 0.4688, 0.5, 0.4688, 0.5, 0.4688, 1.0, 0.4375, 1.0, 0.4375, 0.5, 0.4375, 0.5, 0.4375, 1.0, 0.4062, 1.0, 0.4062, 0.5, 0.4062, 0.5, 0.4062, 1.0, 0.375, 1.0, 0.375, 0.5, 0.375, 0.5, 0.375, 1.0, 0.3438, 1.0, 0.3438, 0.5, 0.3438, 0.5, 0.3438, 1.0, 0.3125, 1.0, 0.3125, 0.5, 0.3125, 0.5, 0.3125, 1.0, 0.2812, 1.0, 0.2812, 0.5, 0.2812, 0.5, 0.2812, 1.0, 0.25, 1.0, 0.25, 0.5, 0.25, 0.5, 0.25, 1.0, 0.2188, 1.0, 0.2188, 0.5, 0.2188, 0.5, 0.2188, 1.0, 0.1875, 1.0, 0.1875, 0.5, 0.1875, 0.5, 0.1875, 1.0, 0.1562, 1.0, 0.1562, 0.5, 0.1562, 0.5, 0.1562, 1.0, 0.125, 1.0, 0.125, 0.5, 0.125, 0.5, 0.125, 1.0, 0.09375, 1.0, 0.09375, 0.5, 0.09375, 0.5, 0.09375, 1.0, 0.0625, 1.0, 0.0625, 0.5, 0.2968, 0.4854, 0.25, 0.49, 0.2032, 0.4854, 0.1582, 0.4717, 0.1167, 0.4496, 0.08029, 0.4197, 0.05045, 0.3833, 0.02827, 0.3418, 0.01461, 0.2968, 0.01, 0.25, 0.01461, 0.2032, 0.02827, 0.1582, 0.05045, 0.1167, 0.08029, 0.08029, 0.1167, 0.05045, 0.1582, 0.02827, 0.2032, 0.01461, 0.25, 0.01, 0.2968, 0.01461, 0.3418, 0.02827, 0.3833, 0.05045, 0.4197, 0.08029, 0.4496, 0.1167, 0.4717, 0.1582, 0.4854, 0.2032, 0.49, 0.25, 0.4854, 0.2968, 0.4717, 0.3418, 0.4496, 0.3833, 0.4197, 0.4197, 0.3833, 0.4496, 0.3418, 0.4717, 0.0625, 0.5, 0.0625, 1.0, 0.03125, 1.0, 0.03125, 0.5, 0.03125, 0.5, 0.03125, 1.0, 0.0, 1.0, 0.0, 0.5, 0.75, 0.49, 0.7968, 0.4854, 0.8418, 0.4717, 0.8833, 0.4496, 0.9197, 0.4197, 0.9496, 0.3833, 0.9717, 0.3418, 0.9854, 0.2968, 0.99, 0.25, 0.9854, 0.2032, 0.9717, 0.1582, 0.9496, 0.1167, 0.9197, 0.08029, 0.8833, 0.05045, 0.8418, 0.02827, 0.7968, 0.01461, 0.75, 0.01, 0.7032, 0.01461, 0.6582, 0.02827, 0.6167, 0.05045, 0.5803, 0.08029, 0.5504, 0.1167, 0.5283, 0.1582, 0.5146, 0.2032, 0.51, 0.25, 0.5146, 0.2968, 0.5283, 0.3418, 0.5504, 0.3833, 0.5803, 0.4197, 0.6167, 0.4496, 0.6582, 0.4717, 0.7032, 0.4854])
me_cylindre_003.materials.append(mat_mat_riau_003)
me_cylindre_003.update()
me_cylindre_004 = bpy.data.meshes.new('Cylindre.004')
me_cylindre_004.from_pydata([(0.0, 0.5, -137.2), (-0.09747, 0.5, 33.3), (0.09755, 0.4904, -137.2), (7.173e-05, 0.4904, 33.3), (0.1913, 0.4619, -137.2), (0.09387, 0.4619, 33.3), (0.2778, 0.4157, -137.2), (0.1803, 0.4157, 33.3), (0.3536, 0.3536, -137.2), (0.2561, 0.3536, 33.3), (0.4157, 0.2778, -137.2), (0.3183, 0.2778, 33.3), (0.4619, 0.1913, -137.2), (0.3645, 0.1913, 33.3), (0.4904, 0.09754, -137.2), (0.3929, 0.09755, 33.3), (0.5, -2.384e-07, -137.2), (0.4025, 0.0, 33.3), (0.4904, -0.09755, -137.2), (0.3929, -0.09755, 33.3), (0.4619, -0.1913, -137.2), (0.3645, -0.1913, 33.3), (0.4157, -0.2778, -137.2), (0.3183, -0.2778, 33.3), (0.3536, -0.3536, -137.2), (0.2561, -0.3536, 33.3), (0.2778, -0.4157, -137.2), (0.1803, -0.4157, 33.3), (0.1913, -0.4619, -137.2), (0.09387, -0.4619, 33.3), (0.09755, -0.4904, -137.2), (7.173e-05, -0.4904, 33.3), (0.0, -0.5, -137.2), (-0.09747, -0.5, 33.3), (-0.09755, -0.4904, -137.2), (-0.195, -0.4904, 33.3), (-0.1913, -0.4619, -137.2), (-0.2888, -0.4619, 33.3), (-0.2778, -0.4157, -137.2), (-0.3753, -0.4157, 33.3), (-0.3536, -0.3536, -137.2), (-0.451, -0.3536, 33.3), (-0.4157, -0.2778, -137.2), (-0.5132, -0.2778, 33.3), (-0.4619, -0.1913, -137.2), (-0.5594, -0.1913, 33.3), (-0.4904, -0.09755, -137.2), (-0.5879, -0.09755, 33.3), (-0.5, -2.384e-07, -137.2), (-0.5975, 0.0, 33.3), (-0.4904, 0.09754, -137.2), (-0.5879, 0.09755, 33.3), (-0.4619, 0.1913, -137.2), (-0.5594, 0.1913, 33.3), (-0.4157, 0.2778, -137.2), (-0.5132, 0.2778, 33.3), (-0.3536, 0.3536, -137.2), (-0.451, 0.3536, 33.3), (-0.2778, 0.4157, -137.2), (-0.3753, 0.4157, 33.3), (-0.1913, 0.4619, -137.2), (-0.2888, 0.4619, 33.3), (-0.09755, 0.4904, -137.2), (-0.195, 0.4904, 33.3)], [], [(0, 1, 3, 2), (2, 3, 5, 4), (4, 5, 7, 6), (6, 7, 9, 8), (8, 9, 11, 10), (10, 11, 13, 12), (12, 13, 15, 14), (14, 15, 17, 16), (16, 17, 19, 18), (18, 19, 21, 20), (20, 21, 23, 22), (22, 23, 25, 24), (24, 25, 27, 26), (26, 27, 29, 28), (28, 29, 31, 30), (30, 31, 33, 32), (32, 33, 35, 34), (34, 35, 37, 36), (36, 37, 39, 38), (38, 39, 41, 40), (40, 41, 43, 42), (42, 43, 45, 44), (44, 45, 47, 46), (46, 47, 49, 48), (48, 49, 51, 50), (50, 51, 53, 52), (52, 53, 55, 54), (54, 55, 57, 56), (56, 57, 59, 58), (58, 59, 61, 60), (3, 1, 63, 61, 59, 57, 55, 53, 51, 49, 47, 45, 43, 41, 39, 37, 35, 33, 31, 29, 27, 25, 23, 21, 19, 17, 15, 13, 11, 9, 7, 5), (60, 61, 63, 62), (62, 63, 1, 0), (0, 2, 4, 6, 8, 10, 12, 14, 16, 18, 20, 22, 24, 26, 28, 30, 32, 34, 36, 38, 40, 42, 44, 46, 48, 50, 52, 54, 56, 58, 60, 62)])
_uv = me_cylindre_004.uv_layers.new(name='CarteUV')
_uv.uv.foreach_set('vector', [1.0, 0.5, 1.0, 1.0, 0.9688, 1.0, 0.9688, 0.5, 0.9688, 0.5, 0.9688, 1.0, 0.9375, 1.0, 0.9375, 0.5, 0.9375, 0.5, 0.9375, 1.0, 0.9062, 1.0, 0.9062, 0.5, 0.9062, 0.5, 0.9062, 1.0, 0.875, 1.0, 0.875, 0.5, 0.875, 0.5, 0.875, 1.0, 0.8438, 1.0, 0.8438, 0.5, 0.8438, 0.5, 0.8438, 1.0, 0.8125, 1.0, 0.8125, 0.5, 0.8125, 0.5, 0.8125, 1.0, 0.7812, 1.0, 0.7812, 0.5, 0.7812, 0.5, 0.7812, 1.0, 0.75, 1.0, 0.75, 0.5, 0.75, 0.5, 0.75, 1.0, 0.7188, 1.0, 0.7188, 0.5, 0.7188, 0.5, 0.7188, 1.0, 0.6875, 1.0, 0.6875, 0.5, 0.6875, 0.5, 0.6875, 1.0, 0.6562, 1.0, 0.6562, 0.5, 0.6562, 0.5, 0.6562, 1.0, 0.625, 1.0, 0.625, 0.5, 0.625, 0.5, 0.625, 1.0, 0.5938, 1.0, 0.5938, 0.5, 0.5938, 0.5, 0.5938, 1.0, 0.5625, 1.0, 0.5625, 0.5, 0.5625, 0.5, 0.5625, 1.0, 0.5312, 1.0, 0.5312, 0.5, 0.5312, 0.5, 0.5312, 1.0, 0.5, 1.0, 0.5, 0.5, 0.5, 0.5, 0.5, 1.0, 0.4688, 1.0, 0.4688, 0.5, 0.4688, 0.5, 0.4688, 1.0, 0.4375, 1.0, 0.4375, 0.5, 0.4375, 0.5, 0.4375, 1.0, 0.4062, 1.0, 0.4062, 0.5, 0.4062, 0.5, 0.4062, 1.0, 0.375, 1.0, 0.375, 0.5, 0.375, 0.5, 0.375, 1.0, 0.3438, 1.0, 0.3438, 0.5, 0.3438, 0.5, 0.3438, 1.0, 0.3125, 1.0, 0.3125, 0.5, 0.3125, 0.5, 0.3125, 1.0, 0.2812, 1.0, 0.2812, 0.5, 0.2812, 0.5, 0.2812, 1.0, 0.25, 1.0, 0.25, 0.5, 0.25, 0.5, 0.25, 1.0, 0.2188, 1.0, 0.2188, 0.5, 0.2188, 0.5, 0.2188, 1.0, 0.1875, 1.0, 0.1875, 0.5, 0.1875, 0.5, 0.1875, 1.0, 0.1562, 1.0, 0.1562, 0.5, 0.1562, 0.5, 0.1562, 1.0, 0.125, 1.0, 0.125, 0.5, 0.125, 0.5, 0.125, 1.0, 0.09375, 1.0, 0.09375, 0.5, 0.09375, 0.5, 0.09375, 1.0, 0.0625, 1.0, 0.0625, 0.5, 0.2968, 0.4854, 0.25, 0.49, 0.2032, 0.4854, 0.1582, 0.4717, 0.1167, 0.4496, 0.08029, 0.4197, 0.05045, 0.3833, 0.02827, 0.3418, 0.01461, 0.2968, 0.01, 0.25, 0.01461, 0.2032, 0.02827, 0.1582, 0.05045, 0.1167, 0.08029, 0.08029, 0.1167, 0.05045, 0.1582, 0.02827, 0.2032, 0.01461, 0.25, 0.01, 0.2968, 0.01461, 0.3418, 0.02827, 0.3833, 0.05045, 0.4197, 0.08029, 0.4496, 0.1167, 0.4717, 0.1582, 0.4854, 0.2032, 0.49, 0.25, 0.4854, 0.2968, 0.4717, 0.3418, 0.4496, 0.3833, 0.4197, 0.4197, 0.3833, 0.4496, 0.3418, 0.4717, 0.0625, 0.5, 0.0625, 1.0, 0.03125, 1.0, 0.03125, 0.5, 0.03125, 0.5, 0.03125, 1.0, 0.0, 1.0, 0.0, 0.5, 0.75, 0.49, 0.7968, 0.4854, 0.8418, 0.4717, 0.8833, 0.4496, 0.9197, 0.4197, 0.9496, 0.3833, 0.9717, 0.3418, 0.9854, 0.2968, 0.99, 0.25, 0.9854, 0.2032, 0.9717, 0.1582, 0.9496, 0.1167, 0.9197, 0.08029, 0.8833, 0.05045, 0.8418, 0.02827, 0.7968, 0.01461, 0.75, 0.01, 0.7032, 0.01461, 0.6582, 0.02827, 0.6167, 0.05045, 0.5803, 0.08029, 0.5504, 0.1167, 0.5283, 0.1582, 0.5146, 0.2032, 0.51, 0.25, 0.5146, 0.2968, 0.5283, 0.3418, 0.5504, 0.3833, 0.5803, 0.4197, 0.6167, 0.4496, 0.6582, 0.4717, 0.7032, 0.4854])
me_cylindre_004.materials.append(mat_mat_riau_002)
me_cylindre_004.update()

# ---- objects
ob_plan = bpy.data.objects.new('Plan', me_plan)
ob_cylindre = bpy.data.objects.new('Cylindre', me_cylindre)
ob_plan_001 = bpy.data.objects.new('Plan.001', me_plan_001)
ob_plan_002 = bpy.data.objects.new('Plan.002', me_plan_002)
ob_cylindre_001 = bpy.data.objects.new('Cylindre.001', me_cylindre_002)
ob_cylindre_002 = bpy.data.objects.new('Cylindre.002', me_cylindre_003)
ob_cylindre_003 = bpy.data.objects.new('Cylindre.003', me_cylindre_004)

# ---- transforms, parenting, visibility, modifiers, constraints
ob_plan.location = (0.0, 0.0, 0.6071)
ob_plan.rotation_euler = (0.0, -0.0, 1.571)
ob_plan.lineart.crease_threshold = 0.0
ob_cylindre.location = (0.3144, 0.0, 0.05306)
ob_cylindre.scale = (0.04104, 0.04104, 0.04104)
ob_cylindre.lineart.crease_threshold = 0.0
ob_plan_001.location = (1.624, 0.0, 2.199)
ob_plan_001.rotation_euler = (1.571, -0.0, 0.0)
ob_plan_001.scale = (1.288, 1.288, 1.288)
ob_plan_001.lineart.crease_threshold = 0.0
ob_plan_002.location = (-0.37, 1.49e-08, 2.807)
ob_plan_002.rotation_euler = (1.571, -0.0, 3.142)
ob_plan_002.scale = (0.6561, 0.6561, 0.6561)
ob_plan_002.lineart.crease_threshold = 0.0
ob_cylindre_001.location = (2.913, 0.0, 0.8584)
ob_cylindre_001.rotation_euler = (0.0, -0.209, 0.0)
ob_cylindre_001.scale = (-0.01328, -0.01328, -0.01328)
ob_cylindre_001.lineart.crease_threshold = 0.0
ob_cylindre_002.location = (-1.83, 0.8178, 0.7386)
ob_cylindre_002.rotation_euler = (0.4464, 0.5357, -0.04096)
ob_cylindre_002.scale = (-0.01328, -0.01328, -0.01328)
ob_cylindre_002.lineart.crease_threshold = 0.0
ob_cylindre_003.location = (-1.808, -0.8216, 0.7411)
ob_cylindre_003.rotation_euler = (0.5302, 0.442, 1.744)
ob_cylindre_003.scale = (-0.01328, -0.01328, -0.01328)
ob_cylindre_003.lineart.crease_threshold = 0.0

# ---- collection membership
col_collection.objects.link(ob_plan)
col_collection.objects.link(ob_cylindre)
col_collection.objects.link(ob_plan_001)
col_collection.objects.link(ob_plan_002)
col_collection.objects.link(ob_cylindre_001)
col_collection.objects.link(ob_cylindre_002)
col_collection.objects.link(ob_cylindre_003)

# ---- scene / render settings (as saved in the file)
scene.frame_start = 1; scene.frame_end = 250; scene.frame_set(1)
scene.render.engine = 'BLENDER_EEVEE_NEXT'
scene.cycles.use_denoising = False
scene.cycles.samples = 128
scene.cycles.sampling_pattern = 'TABULATED_SOBOL'
scene.cycles.use_adaptive_sampling = False
scene.cycles.use_light_tree = False
scene.view_settings.view_transform = 'Filmic'
bpy.context.view_layer.update()

# ---- added for rendering (the .blend has no active camera and no usable light): camera, sun
cam_auto = bpy.data.cameras.new('AutoCamera')
cam_auto.lens = 50.0
cam_auto.sensor_width = 36.0
cam_auto.clip_end = 1000.0
ob_auto_camera = bpy.data.objects.new('AutoCamera', cam_auto)
scene.collection.objects.link(ob_auto_camera)
ob_auto_camera.location = (7.09718, -7.91694, 6.71837)
ob_auto_camera.rotation_euler = (1.09748, -7.21219e-08, 0.694738)
scene.camera = ob_auto_camera
light_auto_sun = bpy.data.lights.new('AutoSun', 'SUN')
light_auto_sun.energy = 3.0
light_auto_sun.angle = 0.0523599
ob_auto_sun = bpy.data.objects.new('AutoSun', light_auto_sun)
scene.collection.objects.link(ob_auto_sun)
ob_auto_sun.rotation_euler = (0.872665, 0.174533, 0.523599)
bpy.context.view_layer.update()
